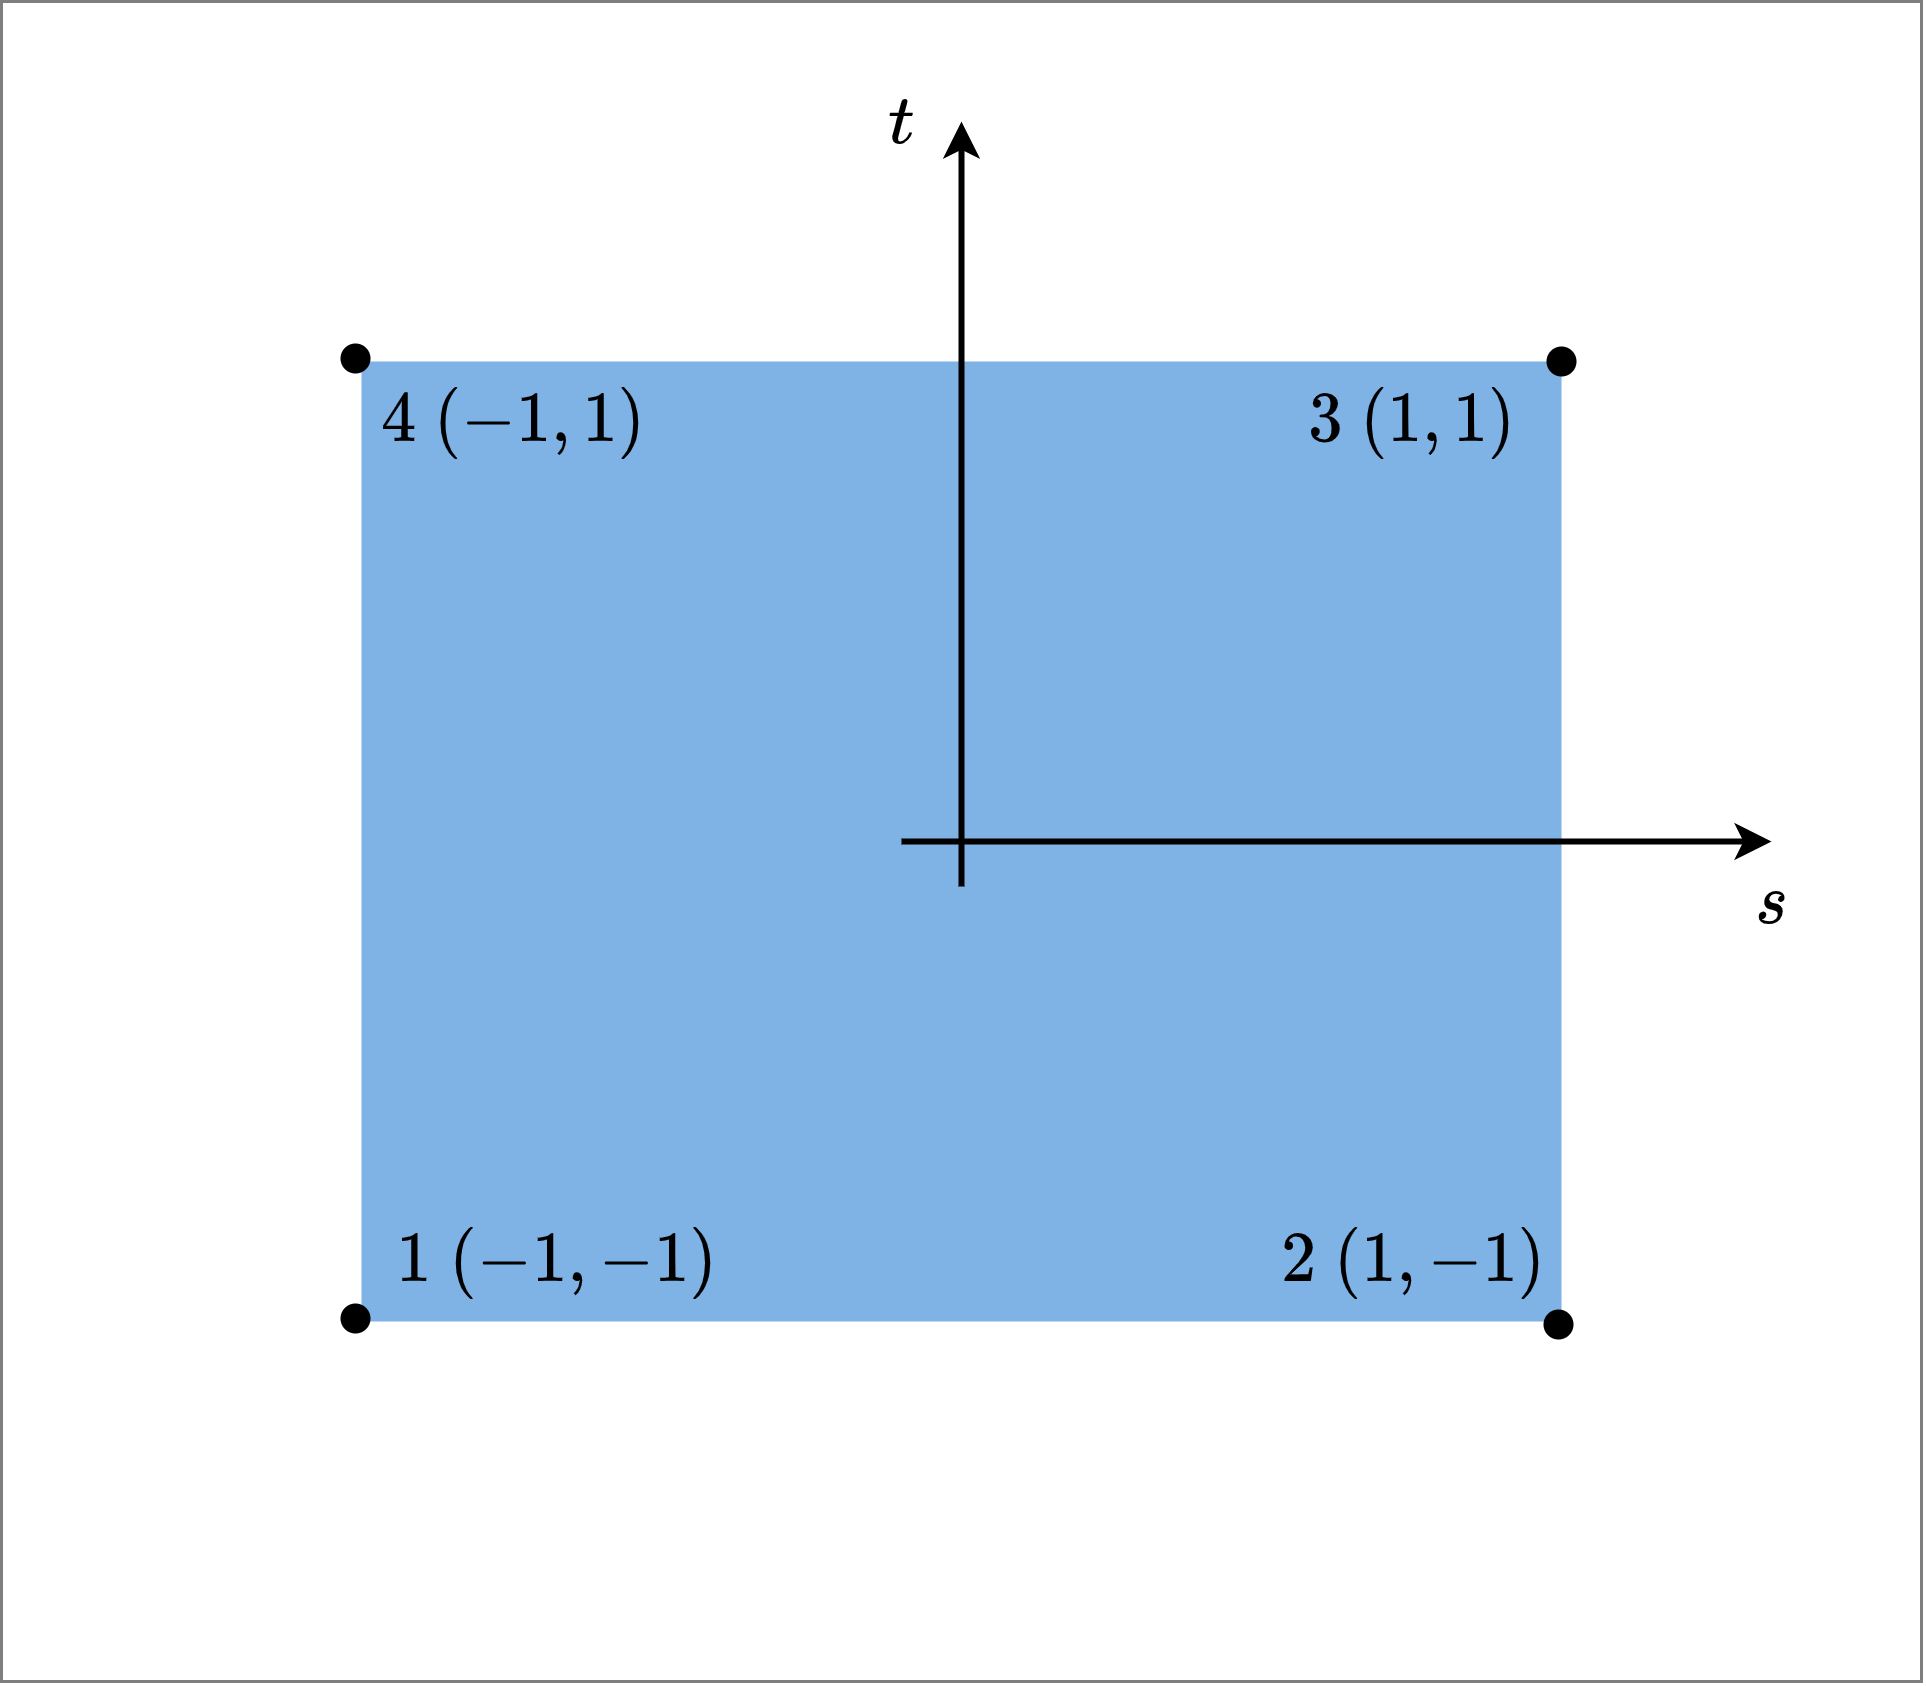

The diagram above was exported from draw.io. Its source (the exported page's mxGraphModel, read from the mxfile embedded in the PNG):
<mxGraphModel dx="948" dy="980" grid="1" gridSize="10" guides="0" tooltips="1" connect="1" arrows="1" fold="1" page="1" pageScale="1" pageWidth="850" pageHeight="1100" background="#ffffff" math="1" shadow="0">
  <root>
    <mxCell id="0" />
    <mxCell id="1" parent="0" />
    <mxCell id="69" value="" style="whiteSpace=wrap;html=1;fillStyle=solid;fillColor=none;opacity=50;" vertex="1" parent="1">
      <mxGeometry x="80" y="360" width="640" height="560" as="geometry" />
    </mxCell>
    <mxCell id="65" value="" style="whiteSpace=wrap;html=1;fillColor=#0066CC;strokeColor=none;fillStyle=solid;opacity=50;" vertex="1" parent="1">
      <mxGeometry x="200" y="480" width="400" height="320" as="geometry" />
    </mxCell>
    <mxCell id="FP7jpx0fdu8a0f5DJZq3-14" value="" style="endArrow=classic;html=1;rounded=0;strokeColor=#000000;strokeWidth=2;fontColor=#000000;" parent="1" edge="1">
      <mxGeometry width="50" height="50" relative="1" as="geometry">
        <mxPoint x="380" y="640" as="sourcePoint" />
        <mxPoint x="670" y="640" as="targetPoint" />
      </mxGeometry>
    </mxCell>
    <mxCell id="FP7jpx0fdu8a0f5DJZq3-15" value="" style="endArrow=classic;html=1;rounded=0;strokeColor=#000000;strokeWidth=2;fontColor=#000000;endFill=1;" parent="1" edge="1">
      <mxGeometry width="50" height="50" relative="1" as="geometry">
        <mxPoint x="400" y="655" as="sourcePoint" />
        <mxPoint x="400" y="400" as="targetPoint" />
      </mxGeometry>
    </mxCell>
    <mxCell id="FP7jpx0fdu8a0f5DJZq3-16" value="$$s$$" style="text;html=1;align=center;verticalAlign=middle;resizable=0;points=[];autosize=1;strokeColor=none;fillColor=none;fontColor=#000000;rounded=0;fontSize=20;" parent="1" vertex="1">
      <mxGeometry x="630" y="640" width="80" height="40" as="geometry" />
    </mxCell>
    <mxCell id="FP7jpx0fdu8a0f5DJZq3-32" value="$$t$$" style="text;html=1;align=center;verticalAlign=middle;resizable=0;points=[];autosize=1;strokeColor=none;fillColor=none;fontColor=#000000;rounded=0;fontSize=20;" parent="1" vertex="1">
      <mxGeometry x="345" y="380" width="70" height="40" as="geometry" />
    </mxCell>
    <mxCell id="30" value="$$1 \ (-1,-1)$$" style="text;html=1;align=center;verticalAlign=middle;resizable=0;points=[];autosize=1;strokeColor=none;fillColor=none;fontColor=#000000;rounded=0;fontSize=20;" parent="1" vertex="1">
      <mxGeometry x="190" y="760" width="150" height="40" as="geometry" />
    </mxCell>
    <mxCell id="31" value="$$3 \ (1,1)$$" style="text;html=1;align=center;verticalAlign=middle;resizable=0;points=[];autosize=1;strokeColor=none;fillColor=none;fontColor=#000000;rounded=0;fontSize=20;" parent="1" vertex="1">
      <mxGeometry x="480" y="480" width="140" height="40" as="geometry" />
    </mxCell>
    <mxCell id="32" value="$$2 \ (1,-1)$$" style="text;html=1;align=center;verticalAlign=middle;resizable=0;points=[];autosize=1;strokeColor=none;fillColor=none;fontColor=#000000;rounded=0;fontSize=20;" parent="1" vertex="1">
      <mxGeometry x="480" y="760" width="140" height="40" as="geometry" />
    </mxCell>
    <mxCell id="33" value="" style="shape=ellipse;fillColor=#000000;strokeColor=none;html=1;sketch=0;fontSize=20;" parent="1" vertex="1">
      <mxGeometry x="595" y="475" width="10" height="10" as="geometry" />
    </mxCell>
    <mxCell id="34" value="" style="shape=ellipse;fillColor=#000000;strokeColor=none;html=1;sketch=0;fontSize=20;" parent="1" vertex="1">
      <mxGeometry x="193" y="794" width="10" height="10" as="geometry" />
    </mxCell>
    <mxCell id="35" value="" style="shape=ellipse;fillColor=#000000;strokeColor=none;html=1;sketch=0;fontSize=20;" parent="1" vertex="1">
      <mxGeometry x="193" y="474" width="10" height="10" as="geometry" />
    </mxCell>
    <mxCell id="67" value="" style="shape=ellipse;fillColor=#000000;strokeColor=none;html=1;sketch=0;fontSize=20;" vertex="1" parent="1">
      <mxGeometry x="594" y="796" width="10" height="10" as="geometry" />
    </mxCell>
    <mxCell id="68" value="$$4 \ (-1,1)$$" style="text;html=1;align=center;verticalAlign=middle;resizable=0;points=[];autosize=1;strokeColor=none;fillColor=none;fontColor=#000000;rounded=0;fontSize=20;" vertex="1" parent="1">
      <mxGeometry x="180" y="480" width="140" height="40" as="geometry" />
    </mxCell>
  </root>
</mxGraphModel>